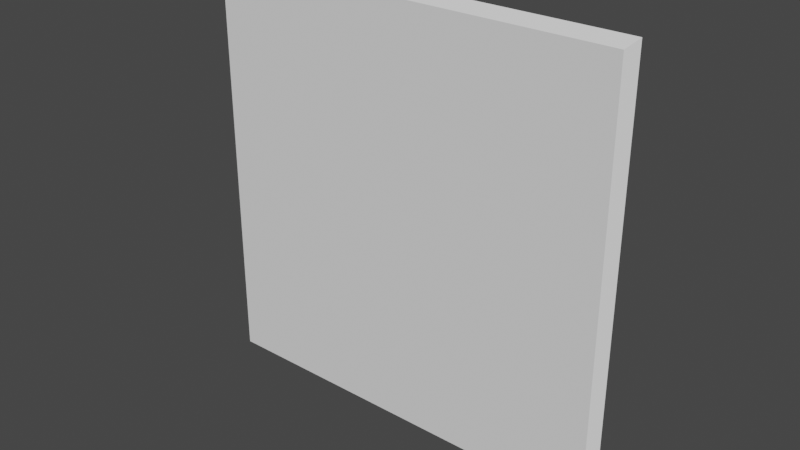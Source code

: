 # Source: Tile_1L_0.02D_.blend  (saved by Blender 3.6.11; exported with 4.5.12 LTS)
import bpy
from mathutils import Matrix  # noqa: F401  (used for matrix-valued properties, if any)

bpy.ops.wm.read_factory_settings(use_empty=True)
scene = bpy.context.scene
scene.name = 'Scene'

# ---- world
world_world = bpy.data.worlds.new('World'); scene.world = world_world
world_world.use_nodes = True; world_world.node_tree.nodes.clear()
_N = world_world.node_tree.nodes; _L = world_world.node_tree.links
n0 = _N.new('ShaderNodeOutputWorld'); n0.name = 'World Output'; n0.location = (300, 300)
n1 = _N.new('ShaderNodeBackground'); n1.name = 'Background'; n1.location = (10, 300)
n1.inputs[0].default_value = (0.05088, 0.05088, 0.05088, 1.0)
_L.new(n1.outputs[0], n0.inputs[0])
n0.is_active_output = True
world_world.color = (0.05088, 0.05088, 0.05088)
world_world.use_sun_shadow = False
world_world.sun_shadow_jitter_overblur = 0.0

# ---- meshes
me_plane = bpy.data.meshes.new('Plane')
me_plane.from_pydata([(0.5, 0.5, -2.189e-08), (-0.5, 0.5, 6.566e-08), (0.5, -0.5, 2.468e-08), (-0.5, -0.5, 1.122e-07), (0.48, -0.48, 0.02), (0.48, 0.48, 0.02), (-0.48, 0.48, 0.02), (-0.48, -0.48, 0.02)], [], [(0, 2, 3, 1), (5, 6, 7, 4), (1, 3, 7, 6), (2, 0, 5, 4), (3, 2, 4, 7), (0, 1, 6, 5)])
_uv = me_plane.uv_layers.new(name='UVMap')
_uv.uv.foreach_set('vector', [0.0, 1.0, 0.0, 0.0, 1.0, 0.0, 1.0, 1.0, 0.98, 0.98, 0.02, 0.98, 0.02, 0.02, 0.98, 0.02, 0.0, 1.0, 0.0, 0.0, 0.02, 0.02, 0.02, 0.98, 1.0, 0.0, 1.0, 1.0, 0.98, 0.98, 0.98, 0.02, 0.0, 0.0, 1.0, 0.0, 0.98, 0.02, 0.02, 0.02, 1.0, 1.0, 0.0, 1.0, 0.02, 0.98, 0.98, 0.98])
me_plane.update()

# ---- objects
ob_tile__1l_0_02d = bpy.data.objects.new('Tile (1L 0.02D)', me_plane)

# ---- transforms, parenting, visibility, modifiers, constraints
ob_tile__1l_0_02d.location = (0.0, 0.0, 0.0)
ob_tile__1l_0_02d.rotation_euler = (1.571, -0.0, 0.0)

# ---- collection membership
scene.collection.objects.link(ob_tile__1l_0_02d)

# ---- scene / render settings (as saved in the file)
scene.frame_start = 1; scene.frame_end = 250; scene.frame_set(1)
scene.render.engine = 'BLENDER_EEVEE_NEXT'
scene.render.fps = 30
scene.cycles.sampling_pattern = 'TABULATED_SOBOL'
scene.view_settings.view_transform = 'Filmic'
bpy.context.view_layer.update()

# ---- added for rendering (the .blend has no active camera and no usable light): camera, sun
cam_auto = bpy.data.cameras.new('AutoCamera')
cam_auto.lens = 50.0
cam_auto.sensor_width = 36.0
cam_auto.clip_end = 1000.0
ob_auto_camera = bpy.data.objects.new('AutoCamera', cam_auto)
scene.collection.objects.link(ob_auto_camera)
ob_auto_camera.location = (1.3086, -1.58032, 1.04688)
ob_auto_camera.rotation_euler = (1.09748, -7.21219e-08, 0.694738)
scene.camera = ob_auto_camera
light_auto_sun = bpy.data.lights.new('AutoSun', 'SUN')
light_auto_sun.energy = 3.0
light_auto_sun.angle = 0.0523599
ob_auto_sun = bpy.data.objects.new('AutoSun', light_auto_sun)
scene.collection.objects.link(ob_auto_sun)
ob_auto_sun.rotation_euler = (0.872665, 0.174533, 0.523599)
bpy.context.view_layer.update()
